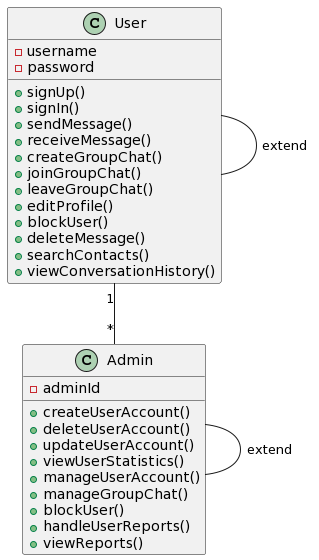

The diagram above was rendered by PlantUML. Its source (embedded in the PNG):
@startuml
class User {
- username
- password
+ signUp()
+ signIn()
+ sendMessage()
+ receiveMessage()
+ createGroupChat()
+ joinGroupChat()
+ leaveGroupChat()
+ editProfile()
+ blockUser()
+ deleteMessage()
+ searchContacts()
+ viewConversationHistory()
}

class Admin {
- adminId
+ createUserAccount()
+ deleteUserAccount()
+ updateUserAccount()
+ viewUserStatistics()
+ manageUserAccount()
+ manageGroupChat()
+ blockUser()
+ handleUserReports()
+ viewReports()
}

User "1" -- "*" Admin

User -- User : «extend»
Admin -- Admin : «extend»
@enduml